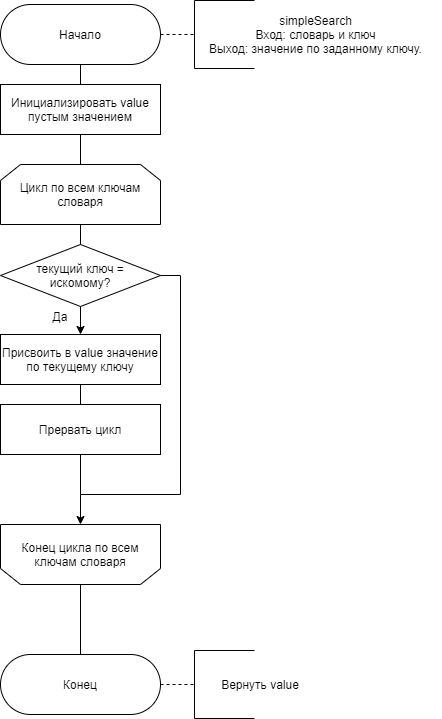

The diagram above was exported from draw.io. Its source (the exported page's mxGraphModel, read from the mxfile embedded in the PNG):
<mxGraphModel dx="1038" dy="649" grid="1" gridSize="10" guides="1" tooltips="1" connect="1" arrows="1" fold="1" page="1" pageScale="1" pageWidth="827" pageHeight="1169" math="0" shadow="0">
  <root>
    <mxCell id="0" />
    <mxCell id="1" parent="0" />
    <mxCell id="Gvd8Ezxa3fLg7O33Pl0G-1" value="Начало" style="rounded=1;whiteSpace=wrap;html=1;arcSize=50;" parent="1" vertex="1">
      <mxGeometry x="300" y="310" width="160" height="60" as="geometry" />
    </mxCell>
    <mxCell id="Gvd8Ezxa3fLg7O33Pl0G-21" value="Цикл по всем ключам словаря" style="shape=loopLimit;whiteSpace=wrap;html=1;" parent="1" vertex="1">
      <mxGeometry x="300" y="470" width="160" height="60" as="geometry" />
    </mxCell>
    <mxCell id="Gvd8Ezxa3fLg7O33Pl0G-33" value="Конец цикла по всем ключам словаря" style="shape=loopLimit;whiteSpace=wrap;html=1;direction=west;" parent="1" vertex="1">
      <mxGeometry x="300" y="830" width="160" height="60" as="geometry" />
    </mxCell>
    <mxCell id="Gvd8Ezxa3fLg7O33Pl0G-36" value="" style="endArrow=none;html=1;entryX=0.5;entryY=0;entryDx=0;entryDy=0;exitX=0.5;exitY=0;exitDx=0;exitDy=0;" parent="1" source="Gvd8Ezxa3fLg7O33Pl0G-37" target="Gvd8Ezxa3fLg7O33Pl0G-33" edge="1">
      <mxGeometry width="50" height="50" relative="1" as="geometry">
        <mxPoint x="378.5" y="1065" as="sourcePoint" />
        <mxPoint x="381.5" y="1075" as="targetPoint" />
      </mxGeometry>
    </mxCell>
    <mxCell id="Gvd8Ezxa3fLg7O33Pl0G-37" value="Конец" style="rounded=1;whiteSpace=wrap;html=1;arcSize=50;" parent="1" vertex="1">
      <mxGeometry x="300" y="960" width="160" height="60" as="geometry" />
    </mxCell>
    <mxCell id="9delEhP6rtj-FSDuxbmw-2" value="&lt;div&gt;текущий ключ =&lt;/div&gt;&lt;div&gt; искомому?&lt;/div&gt;" style="rhombus;whiteSpace=wrap;html=1;" parent="1" vertex="1">
      <mxGeometry x="300" y="550" width="160" height="62" as="geometry" />
    </mxCell>
    <mxCell id="SjJMqJRbME3yKuRL8aQ--2" style="edgeStyle=orthogonalEdgeStyle;rounded=0;orthogonalLoop=1;jettySize=auto;html=1;exitX=0.5;exitY=1;exitDx=0;exitDy=0;entryX=0.5;entryY=0;entryDx=0;entryDy=0;endArrow=none;endFill=0;" parent="1" source="9delEhP6rtj-FSDuxbmw-3" target="SjJMqJRbME3yKuRL8aQ--1" edge="1">
      <mxGeometry relative="1" as="geometry" />
    </mxCell>
    <mxCell id="9delEhP6rtj-FSDuxbmw-3" value="Присвоить в value значение по текущему ключу" style="rounded=0;whiteSpace=wrap;html=1;" parent="1" vertex="1">
      <mxGeometry x="300" y="640" width="160" height="50" as="geometry" />
    </mxCell>
    <mxCell id="9delEhP6rtj-FSDuxbmw-5" value="" style="endArrow=classic;html=1;exitX=0.5;exitY=1;exitDx=0;exitDy=0;entryX=0.5;entryY=0;entryDx=0;entryDy=0;" parent="1" source="9delEhP6rtj-FSDuxbmw-2" target="9delEhP6rtj-FSDuxbmw-3" edge="1">
      <mxGeometry width="50" height="50" relative="1" as="geometry">
        <mxPoint x="310" y="660" as="sourcePoint" />
        <mxPoint x="381" y="640" as="targetPoint" />
      </mxGeometry>
    </mxCell>
    <mxCell id="9delEhP6rtj-FSDuxbmw-7" value="" style="endArrow=none;html=1;" parent="1" edge="1">
      <mxGeometry width="50" height="50" relative="1" as="geometry">
        <mxPoint x="480" y="800" as="sourcePoint" />
        <mxPoint x="480" y="581" as="targetPoint" />
      </mxGeometry>
    </mxCell>
    <mxCell id="9delEhP6rtj-FSDuxbmw-9" value="" style="endArrow=none;html=1;exitX=1;exitY=0.5;exitDx=0;exitDy=0;" parent="1" source="9delEhP6rtj-FSDuxbmw-2" edge="1">
      <mxGeometry width="50" height="50" relative="1" as="geometry">
        <mxPoint x="300" y="660" as="sourcePoint" />
        <mxPoint x="480" y="581" as="targetPoint" />
      </mxGeometry>
    </mxCell>
    <mxCell id="9delEhP6rtj-FSDuxbmw-10" value="" style="endArrow=none;html=1;" parent="1" edge="1">
      <mxGeometry width="50" height="50" relative="1" as="geometry">
        <mxPoint x="380" y="800" as="sourcePoint" />
        <mxPoint x="480" y="800" as="targetPoint" />
      </mxGeometry>
    </mxCell>
    <mxCell id="6Mktn1Eenq4pbONXEujN-4" value="" style="endArrow=classic;html=1;exitX=0.5;exitY=1;exitDx=0;exitDy=0;endFill=1;entryX=0.5;entryY=1;entryDx=0;entryDy=0;" parent="1" edge="1" target="Gvd8Ezxa3fLg7O33Pl0G-33">
      <mxGeometry width="50" height="50" relative="1" as="geometry">
        <mxPoint x="380" y="800" as="sourcePoint" />
        <mxPoint x="370" y="900" as="targetPoint" />
      </mxGeometry>
    </mxCell>
    <mxCell id="6Mktn1Eenq4pbONXEujN-10" value="Да" style="text;html=1;strokeColor=none;fillColor=none;align=center;verticalAlign=middle;whiteSpace=wrap;rounded=0;" parent="1" vertex="1">
      <mxGeometry x="340" y="612" width="40" height="20" as="geometry" />
    </mxCell>
    <mxCell id="6Mktn1Eenq4pbONXEujN-12" value="Инициализировать value пустым значением" style="rounded=0;whiteSpace=wrap;html=1;" parent="1" vertex="1">
      <mxGeometry x="300" y="390" width="160" height="50" as="geometry" />
    </mxCell>
    <mxCell id="6Mktn1Eenq4pbONXEujN-15" value="" style="endArrow=none;html=1;" parent="1" source="9delEhP6rtj-FSDuxbmw-2" edge="1">
      <mxGeometry width="50" height="50" relative="1" as="geometry">
        <mxPoint x="290" y="590" as="sourcePoint" />
        <mxPoint x="380" y="530" as="targetPoint" />
      </mxGeometry>
    </mxCell>
    <mxCell id="6Mktn1Eenq4pbONXEujN-17" value="simpleSearch&lt;br&gt;Вход: словарь и ключ&lt;br&gt;Выход: значение по заданному ключу." style="text;html=1;strokeColor=none;fillColor=none;align=center;verticalAlign=middle;whiteSpace=wrap;rounded=0;" parent="1" vertex="1">
      <mxGeometry x="490" y="320" width="250.5" height="40" as="geometry" />
    </mxCell>
    <mxCell id="6Mktn1Eenq4pbONXEujN-18" value="" style="shape=partialRectangle;whiteSpace=wrap;html=1;bottom=1;right=1;left=1;top=0;fillColor=none;routingCenterX=-0.5;rotation=90;" parent="1" vertex="1">
      <mxGeometry x="490" y="310" width="68" height="60" as="geometry" />
    </mxCell>
    <mxCell id="6Mktn1Eenq4pbONXEujN-19" value="" style="endArrow=none;dashed=1;html=1;exitX=1;exitY=0.5;exitDx=0;exitDy=0;entryX=0.5;entryY=1;entryDx=0;entryDy=0;" parent="1" source="Gvd8Ezxa3fLg7O33Pl0G-1" target="6Mktn1Eenq4pbONXEujN-18" edge="1">
      <mxGeometry width="50" height="50" relative="1" as="geometry">
        <mxPoint x="440" y="359.5" as="sourcePoint" />
        <mxPoint x="490" y="340" as="targetPoint" />
      </mxGeometry>
    </mxCell>
    <mxCell id="6Mktn1Eenq4pbONXEujN-22" value="Вернуть value" style="text;html=1;strokeColor=none;fillColor=none;align=center;verticalAlign=middle;whiteSpace=wrap;rounded=0;" parent="1" vertex="1">
      <mxGeometry x="490" y="970" width="140" height="40" as="geometry" />
    </mxCell>
    <mxCell id="6Mktn1Eenq4pbONXEujN-23" value="" style="shape=partialRectangle;whiteSpace=wrap;html=1;bottom=1;right=1;left=1;top=0;fillColor=none;routingCenterX=-0.5;rotation=90;" parent="1" vertex="1">
      <mxGeometry x="490" y="960" width="68" height="60" as="geometry" />
    </mxCell>
    <mxCell id="6Mktn1Eenq4pbONXEujN-24" value="" style="endArrow=none;dashed=1;html=1;exitX=1;exitY=0.5;exitDx=0;exitDy=0;entryX=0.5;entryY=1;entryDx=0;entryDy=0;" parent="1" target="6Mktn1Eenq4pbONXEujN-23" edge="1">
      <mxGeometry width="50" height="50" relative="1" as="geometry">
        <mxPoint x="460" y="990" as="sourcePoint" />
        <mxPoint x="490" y="990" as="targetPoint" />
      </mxGeometry>
    </mxCell>
    <mxCell id="6Mktn1Eenq4pbONXEujN-28" value="" style="endArrow=none;html=1;entryX=0.5;entryY=1;entryDx=0;entryDy=0;exitX=0.5;exitY=0;exitDx=0;exitDy=0;" parent="1" source="Gvd8Ezxa3fLg7O33Pl0G-21" target="6Mktn1Eenq4pbONXEujN-12" edge="1">
      <mxGeometry width="50" height="50" relative="1" as="geometry">
        <mxPoint x="530" y="570" as="sourcePoint" />
        <mxPoint x="580" y="520" as="targetPoint" />
      </mxGeometry>
    </mxCell>
    <mxCell id="6Mktn1Eenq4pbONXEujN-29" value="" style="endArrow=none;html=1;entryX=0.5;entryY=1;entryDx=0;entryDy=0;" parent="1" source="6Mktn1Eenq4pbONXEujN-12" target="Gvd8Ezxa3fLg7O33Pl0G-1" edge="1">
      <mxGeometry width="50" height="50" relative="1" as="geometry">
        <mxPoint x="530" y="570" as="sourcePoint" />
        <mxPoint x="580" y="520" as="targetPoint" />
      </mxGeometry>
    </mxCell>
    <mxCell id="Sgl2qINo1Ju7Q0J4X36W-1" style="edgeStyle=orthogonalEdgeStyle;rounded=0;orthogonalLoop=1;jettySize=auto;html=1;exitX=0.5;exitY=1;exitDx=0;exitDy=0;endArrow=none;endFill=0;" edge="1" parent="1" source="SjJMqJRbME3yKuRL8aQ--1">
      <mxGeometry relative="1" as="geometry">
        <mxPoint x="380" y="800" as="targetPoint" />
      </mxGeometry>
    </mxCell>
    <mxCell id="SjJMqJRbME3yKuRL8aQ--1" value="Прервать цикл" style="rounded=0;whiteSpace=wrap;html=1;" parent="1" vertex="1">
      <mxGeometry x="300" y="710" width="160" height="50" as="geometry" />
    </mxCell>
  </root>
</mxGraphModel>